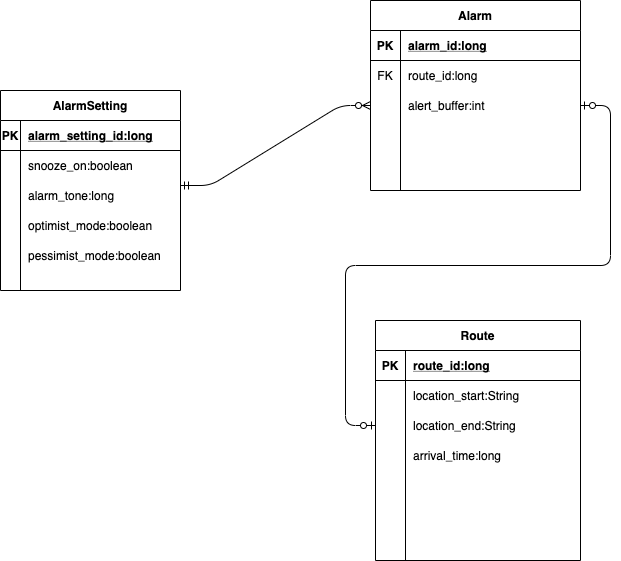

The diagram above was exported from draw.io. Its source (the exported page's mxGraphModel, read from the mxfile embedded in the PNG):
<mxGraphModel dx="919" dy="552" grid="1" gridSize="10" guides="1" tooltips="1" connect="1" arrows="1" fold="1" page="1" pageScale="1" pageWidth="850" pageHeight="1100" math="0" shadow="0">
  <root>
    <mxCell id="0" />
    <mxCell id="1" parent="0" />
    <mxCell id="2" value="Alarm" style="shape=table;startSize=30;container=1;collapsible=1;childLayout=tableLayout;fixedRows=1;rowLines=0;fontStyle=1;align=center;resizeLast=1;" vertex="1" parent="1">
      <mxGeometry x="410" y="40" width="210" height="190" as="geometry" />
    </mxCell>
    <mxCell id="3" value="" style="shape=partialRectangle;collapsible=0;dropTarget=0;pointerEvents=0;fillColor=none;top=0;left=0;bottom=1;right=0;points=[[0,0.5],[1,0.5]];portConstraint=eastwest;" vertex="1" parent="2">
      <mxGeometry y="30" width="210" height="30" as="geometry" />
    </mxCell>
    <mxCell id="4" value="PK" style="shape=partialRectangle;connectable=0;fillColor=none;top=0;left=0;bottom=0;right=0;fontStyle=1;overflow=hidden;" vertex="1" parent="3">
      <mxGeometry width="30" height="30" as="geometry" />
    </mxCell>
    <mxCell id="5" value="alarm_id:long" style="shape=partialRectangle;connectable=0;fillColor=none;top=0;left=0;bottom=0;right=0;align=left;spacingLeft=6;fontStyle=5;overflow=hidden;" vertex="1" parent="3">
      <mxGeometry x="30" width="180" height="30" as="geometry" />
    </mxCell>
    <mxCell id="6" value="" style="shape=partialRectangle;collapsible=0;dropTarget=0;pointerEvents=0;fillColor=none;top=0;left=0;bottom=0;right=0;points=[[0,0.5],[1,0.5]];portConstraint=eastwest;" vertex="1" parent="2">
      <mxGeometry y="60" width="210" height="30" as="geometry" />
    </mxCell>
    <mxCell id="7" value="FK" style="shape=partialRectangle;connectable=0;fillColor=none;top=0;left=0;bottom=0;right=0;editable=1;overflow=hidden;" vertex="1" parent="6">
      <mxGeometry width="30" height="30" as="geometry" />
    </mxCell>
    <mxCell id="8" value="route_id:long" style="shape=partialRectangle;connectable=0;fillColor=none;top=0;left=0;bottom=0;right=0;align=left;spacingLeft=6;overflow=hidden;" vertex="1" parent="6">
      <mxGeometry x="30" width="180" height="30" as="geometry" />
    </mxCell>
    <mxCell id="9" value="" style="shape=partialRectangle;collapsible=0;dropTarget=0;pointerEvents=0;fillColor=none;top=0;left=0;bottom=0;right=0;points=[[0,0.5],[1,0.5]];portConstraint=eastwest;" vertex="1" parent="2">
      <mxGeometry y="90" width="210" height="30" as="geometry" />
    </mxCell>
    <mxCell id="10" value="" style="shape=partialRectangle;connectable=0;fillColor=none;top=0;left=0;bottom=0;right=0;editable=1;overflow=hidden;" vertex="1" parent="9">
      <mxGeometry width="30" height="30" as="geometry" />
    </mxCell>
    <mxCell id="11" value="alert_buffer:int" style="shape=partialRectangle;connectable=0;fillColor=none;top=0;left=0;bottom=0;right=0;align=left;spacingLeft=6;overflow=hidden;" vertex="1" parent="9">
      <mxGeometry x="30" width="180" height="30" as="geometry" />
    </mxCell>
    <mxCell id="12" value="" style="shape=partialRectangle;collapsible=0;dropTarget=0;pointerEvents=0;fillColor=none;top=0;left=0;bottom=0;right=0;points=[[0,0.5],[1,0.5]];portConstraint=eastwest;" vertex="1" parent="2">
      <mxGeometry y="120" width="210" height="30" as="geometry" />
    </mxCell>
    <mxCell id="13" value="" style="shape=partialRectangle;connectable=0;fillColor=none;top=0;left=0;bottom=0;right=0;editable=1;overflow=hidden;" vertex="1" parent="12">
      <mxGeometry width="30" height="30" as="geometry" />
    </mxCell>
    <mxCell id="14" value="" style="shape=partialRectangle;connectable=0;fillColor=none;top=0;left=0;bottom=0;right=0;align=left;spacingLeft=6;overflow=hidden;" vertex="1" parent="12">
      <mxGeometry x="30" width="180" height="30" as="geometry" />
    </mxCell>
    <mxCell id="15" value="" style="shape=partialRectangle;collapsible=0;dropTarget=0;pointerEvents=0;fillColor=none;top=0;left=0;bottom=0;right=0;points=[[0,0.5],[1,0.5]];portConstraint=eastwest;" vertex="1" parent="2">
      <mxGeometry y="150" width="210" height="30" as="geometry" />
    </mxCell>
    <mxCell id="16" value="" style="shape=partialRectangle;connectable=0;fillColor=none;top=0;left=0;bottom=0;right=0;editable=1;overflow=hidden;" vertex="1" parent="15">
      <mxGeometry width="30" height="30" as="geometry" />
    </mxCell>
    <mxCell id="17" value="" style="shape=partialRectangle;connectable=0;fillColor=none;top=0;left=0;bottom=0;right=0;align=left;spacingLeft=6;overflow=hidden;" vertex="1" parent="15">
      <mxGeometry x="30" width="180" height="30" as="geometry" />
    </mxCell>
    <mxCell id="18" value="Route" style="shape=table;startSize=30;container=1;collapsible=1;childLayout=tableLayout;fixedRows=1;rowLines=0;fontStyle=1;align=center;resizeLast=1;" vertex="1" parent="1">
      <mxGeometry x="415" y="360" width="205" height="240" as="geometry" />
    </mxCell>
    <mxCell id="19" value="" style="shape=partialRectangle;collapsible=0;dropTarget=0;pointerEvents=0;fillColor=none;top=0;left=0;bottom=1;right=0;points=[[0,0.5],[1,0.5]];portConstraint=eastwest;" vertex="1" parent="18">
      <mxGeometry y="30" width="205" height="30" as="geometry" />
    </mxCell>
    <mxCell id="20" value="PK" style="shape=partialRectangle;connectable=0;fillColor=none;top=0;left=0;bottom=0;right=0;fontStyle=1;overflow=hidden;" vertex="1" parent="19">
      <mxGeometry width="30" height="30" as="geometry" />
    </mxCell>
    <mxCell id="21" value="route_id:long" style="shape=partialRectangle;connectable=0;fillColor=none;top=0;left=0;bottom=0;right=0;align=left;spacingLeft=6;fontStyle=5;overflow=hidden;" vertex="1" parent="19">
      <mxGeometry x="30" width="175" height="30" as="geometry" />
    </mxCell>
    <mxCell id="22" value="" style="shape=partialRectangle;collapsible=0;dropTarget=0;pointerEvents=0;fillColor=none;top=0;left=0;bottom=0;right=0;points=[[0,0.5],[1,0.5]];portConstraint=eastwest;" vertex="1" parent="18">
      <mxGeometry y="60" width="205" height="30" as="geometry" />
    </mxCell>
    <mxCell id="23" value="" style="shape=partialRectangle;connectable=0;fillColor=none;top=0;left=0;bottom=0;right=0;editable=1;overflow=hidden;" vertex="1" parent="22">
      <mxGeometry width="30" height="30" as="geometry" />
    </mxCell>
    <mxCell id="24" value="location_start:String" style="shape=partialRectangle;connectable=0;fillColor=none;top=0;left=0;bottom=0;right=0;align=left;spacingLeft=6;overflow=hidden;" vertex="1" parent="22">
      <mxGeometry x="30" width="175" height="30" as="geometry" />
    </mxCell>
    <mxCell id="25" value="" style="shape=partialRectangle;collapsible=0;dropTarget=0;pointerEvents=0;fillColor=none;top=0;left=0;bottom=0;right=0;points=[[0,0.5],[1,0.5]];portConstraint=eastwest;" vertex="1" parent="18">
      <mxGeometry y="90" width="205" height="30" as="geometry" />
    </mxCell>
    <mxCell id="26" value="" style="shape=partialRectangle;connectable=0;fillColor=none;top=0;left=0;bottom=0;right=0;editable=1;overflow=hidden;" vertex="1" parent="25">
      <mxGeometry width="30" height="30" as="geometry" />
    </mxCell>
    <mxCell id="27" value="location_end:String" style="shape=partialRectangle;connectable=0;fillColor=none;top=0;left=0;bottom=0;right=0;align=left;spacingLeft=6;overflow=hidden;" vertex="1" parent="25">
      <mxGeometry x="30" width="175" height="30" as="geometry" />
    </mxCell>
    <mxCell id="28" value="" style="shape=partialRectangle;collapsible=0;dropTarget=0;pointerEvents=0;fillColor=none;top=0;left=0;bottom=0;right=0;points=[[0,0.5],[1,0.5]];portConstraint=eastwest;" vertex="1" parent="18">
      <mxGeometry y="120" width="205" height="30" as="geometry" />
    </mxCell>
    <mxCell id="29" value="" style="shape=partialRectangle;connectable=0;fillColor=none;top=0;left=0;bottom=0;right=0;editable=1;overflow=hidden;" vertex="1" parent="28">
      <mxGeometry width="30" height="30" as="geometry" />
    </mxCell>
    <mxCell id="30" value="arrival_time:long" style="shape=partialRectangle;connectable=0;fillColor=none;top=0;left=0;bottom=0;right=0;align=left;spacingLeft=6;overflow=hidden;" vertex="1" parent="28">
      <mxGeometry x="30" width="175" height="30" as="geometry" />
    </mxCell>
    <mxCell id="31" value="" style="shape=partialRectangle;collapsible=0;dropTarget=0;pointerEvents=0;fillColor=none;top=0;left=0;bottom=0;right=0;points=[[0,0.5],[1,0.5]];portConstraint=eastwest;" vertex="1" parent="18">
      <mxGeometry y="150" width="205" height="30" as="geometry" />
    </mxCell>
    <mxCell id="32" value="" style="shape=partialRectangle;connectable=0;fillColor=none;top=0;left=0;bottom=0;right=0;editable=1;overflow=hidden;" vertex="1" parent="31">
      <mxGeometry width="30" height="30" as="geometry" />
    </mxCell>
    <mxCell id="33" value="" style="shape=partialRectangle;connectable=0;fillColor=none;top=0;left=0;bottom=0;right=0;align=left;spacingLeft=6;overflow=hidden;" vertex="1" parent="31">
      <mxGeometry x="30" width="175" height="30" as="geometry" />
    </mxCell>
    <mxCell id="34" value="" style="shape=partialRectangle;collapsible=0;dropTarget=0;pointerEvents=0;fillColor=none;top=0;left=0;bottom=0;right=0;points=[[0,0.5],[1,0.5]];portConstraint=eastwest;" vertex="1" parent="18">
      <mxGeometry y="180" width="205" height="30" as="geometry" />
    </mxCell>
    <mxCell id="35" value="" style="shape=partialRectangle;connectable=0;fillColor=none;top=0;left=0;bottom=0;right=0;editable=1;overflow=hidden;" vertex="1" parent="34">
      <mxGeometry width="30" height="30" as="geometry" />
    </mxCell>
    <mxCell id="36" value="" style="shape=partialRectangle;connectable=0;fillColor=none;top=0;left=0;bottom=0;right=0;align=left;spacingLeft=6;overflow=hidden;" vertex="1" parent="34">
      <mxGeometry x="30" width="175" height="30" as="geometry" />
    </mxCell>
    <mxCell id="37" value="" style="edgeStyle=entityRelationEdgeStyle;fontSize=12;html=1;endArrow=ERzeroToOne;startArrow=ERzeroToOne;entryX=0;entryY=0.5;entryDx=0;entryDy=0;exitX=1;exitY=0.5;exitDx=0;exitDy=0;endFill=1;startFill=1;" edge="1" source="9" target="25" parent="1">
      <mxGeometry width="100" height="100" relative="1" as="geometry">
        <mxPoint x="290" y="380" as="sourcePoint" />
        <mxPoint x="412" y="503" as="targetPoint" />
      </mxGeometry>
    </mxCell>
    <mxCell id="38" value="" style="edgeStyle=entityRelationEdgeStyle;fontSize=12;html=1;endArrow=ERzeroToMany;startArrow=ERmandOne;exitX=1;exitY=0.5;exitDx=0;exitDy=0;entryX=0;entryY=0.5;entryDx=0;entryDy=0;" edge="1" target="9" parent="1">
      <mxGeometry width="100" height="100" relative="1" as="geometry">
        <mxPoint x="220" y="224.9999999999999" as="sourcePoint" />
        <mxPoint x="380" y="130" as="targetPoint" />
      </mxGeometry>
    </mxCell>
    <mxCell id="39" value="AlarmSetting" style="shape=table;startSize=30;container=1;collapsible=1;childLayout=tableLayout;fixedRows=1;rowLines=0;fontStyle=1;align=center;resizeLast=1;" vertex="1" parent="1">
      <mxGeometry x="40" y="130" width="180" height="200" as="geometry" />
    </mxCell>
    <mxCell id="40" value="" style="shape=partialRectangle;collapsible=0;dropTarget=0;pointerEvents=0;fillColor=none;top=0;left=0;bottom=1;right=0;points=[[0,0.5],[1,0.5]];portConstraint=eastwest;" vertex="1" parent="39">
      <mxGeometry y="30" width="180" height="30" as="geometry" />
    </mxCell>
    <mxCell id="41" value="PK" style="shape=partialRectangle;connectable=0;fillColor=none;top=0;left=0;bottom=0;right=0;fontStyle=1;overflow=hidden;" vertex="1" parent="40">
      <mxGeometry width="20" height="30" as="geometry" />
    </mxCell>
    <mxCell id="42" value="alarm_setting_id:long" style="shape=partialRectangle;connectable=0;fillColor=none;top=0;left=0;bottom=0;right=0;align=left;spacingLeft=6;fontStyle=5;overflow=hidden;" vertex="1" parent="40">
      <mxGeometry x="20" width="160" height="30" as="geometry" />
    </mxCell>
    <mxCell id="43" value="" style="shape=partialRectangle;collapsible=0;dropTarget=0;pointerEvents=0;fillColor=none;top=0;left=0;bottom=0;right=0;points=[[0,0.5],[1,0.5]];portConstraint=eastwest;" vertex="1" parent="39">
      <mxGeometry y="60" width="180" height="30" as="geometry" />
    </mxCell>
    <mxCell id="44" value="" style="shape=partialRectangle;connectable=0;fillColor=none;top=0;left=0;bottom=0;right=0;editable=1;overflow=hidden;" vertex="1" parent="43">
      <mxGeometry width="20" height="30" as="geometry" />
    </mxCell>
    <mxCell id="45" value="snooze_on:boolean" style="shape=partialRectangle;connectable=0;fillColor=none;top=0;left=0;bottom=0;right=0;align=left;spacingLeft=6;overflow=hidden;" vertex="1" parent="43">
      <mxGeometry x="20" width="160" height="30" as="geometry" />
    </mxCell>
    <mxCell id="46" value="" style="shape=partialRectangle;collapsible=0;dropTarget=0;pointerEvents=0;fillColor=none;top=0;left=0;bottom=0;right=0;points=[[0,0.5],[1,0.5]];portConstraint=eastwest;" vertex="1" parent="39">
      <mxGeometry y="90" width="180" height="30" as="geometry" />
    </mxCell>
    <mxCell id="47" value="" style="shape=partialRectangle;connectable=0;fillColor=none;top=0;left=0;bottom=0;right=0;editable=1;overflow=hidden;" vertex="1" parent="46">
      <mxGeometry width="20" height="30" as="geometry" />
    </mxCell>
    <mxCell id="48" value="alarm_tone:long" style="shape=partialRectangle;connectable=0;fillColor=none;top=0;left=0;bottom=0;right=0;align=left;spacingLeft=6;overflow=hidden;" vertex="1" parent="46">
      <mxGeometry x="20" width="160" height="30" as="geometry" />
    </mxCell>
    <mxCell id="49" value="" style="shape=partialRectangle;collapsible=0;dropTarget=0;pointerEvents=0;fillColor=none;top=0;left=0;bottom=0;right=0;points=[[0,0.5],[1,0.5]];portConstraint=eastwest;" vertex="1" parent="39">
      <mxGeometry y="120" width="180" height="30" as="geometry" />
    </mxCell>
    <mxCell id="50" value="" style="shape=partialRectangle;connectable=0;fillColor=none;top=0;left=0;bottom=0;right=0;editable=1;overflow=hidden;" vertex="1" parent="49">
      <mxGeometry width="20" height="30" as="geometry" />
    </mxCell>
    <mxCell id="51" value="optimist_mode:boolean" style="shape=partialRectangle;connectable=0;fillColor=none;top=0;left=0;bottom=0;right=0;align=left;spacingLeft=6;overflow=hidden;" vertex="1" parent="49">
      <mxGeometry x="20" width="160" height="30" as="geometry" />
    </mxCell>
    <mxCell id="52" value="" style="shape=partialRectangle;collapsible=0;dropTarget=0;pointerEvents=0;fillColor=none;top=0;left=0;bottom=0;right=0;points=[[0,0.5],[1,0.5]];portConstraint=eastwest;" vertex="1" parent="39">
      <mxGeometry y="150" width="180" height="30" as="geometry" />
    </mxCell>
    <mxCell id="53" value="" style="shape=partialRectangle;connectable=0;fillColor=none;top=0;left=0;bottom=0;right=0;editable=1;overflow=hidden;" vertex="1" parent="52">
      <mxGeometry width="20" height="30" as="geometry" />
    </mxCell>
    <mxCell id="54" value="pessimist_mode:boolean" style="shape=partialRectangle;connectable=0;fillColor=none;top=0;left=0;bottom=0;right=0;align=left;spacingLeft=6;overflow=hidden;" vertex="1" parent="52">
      <mxGeometry x="20" width="160" height="30" as="geometry" />
    </mxCell>
  </root>
</mxGraphModel>